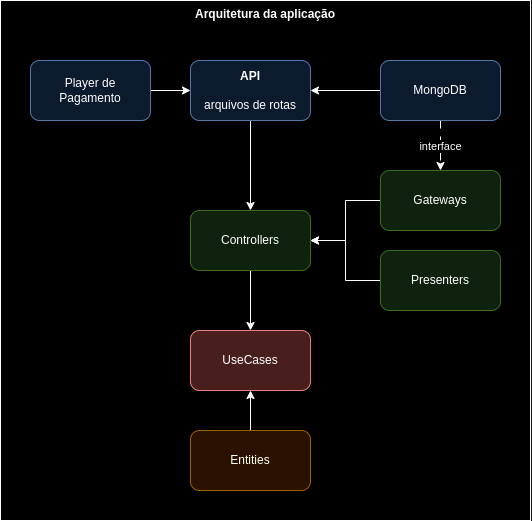

The diagram above was exported from draw.io. Its source (the exported page's mxGraphModel, read from the mxfile embedded in the PNG):
<mxGraphModel dx="2876" dy="1079" grid="1" gridSize="10" guides="1" tooltips="1" connect="1" arrows="1" fold="1" page="1" pageScale="1" pageWidth="827" pageHeight="1169" math="0" shadow="0">
  <root>
    <mxCell id="0" />
    <mxCell id="1" parent="0" />
    <mxCell id="2" value="&lt;b&gt;Arquitetura da aplicação&lt;/b&gt;" style="rounded=0;whiteSpace=wrap;html=1;verticalAlign=top;" vertex="1" parent="1">
      <mxGeometry x="-800" y="20" width="530" height="520" as="geometry" />
    </mxCell>
    <mxCell id="3" style="edgeStyle=orthogonalEdgeStyle;rounded=0;orthogonalLoop=1;jettySize=auto;html=1;entryX=0.5;entryY=0;entryDx=0;entryDy=0;" edge="1" source="4" target="11" parent="1">
      <mxGeometry relative="1" as="geometry" />
    </mxCell>
    <mxCell id="4" value="&lt;b&gt;API&lt;/b&gt;&lt;div&gt;&lt;br&gt;&lt;/div&gt;&lt;div&gt;arquivos de rotas&lt;/div&gt;" style="rounded=1;whiteSpace=wrap;html=1;fillColor=#dae8fc;strokeColor=#6c8ebf;" vertex="1" parent="1">
      <mxGeometry x="-610" y="80" width="120" height="60" as="geometry" />
    </mxCell>
    <mxCell id="5" style="edgeStyle=orthogonalEdgeStyle;rounded=0;orthogonalLoop=1;jettySize=auto;html=1;entryX=1;entryY=0.5;entryDx=0;entryDy=0;" edge="1" source="7" target="4" parent="1">
      <mxGeometry relative="1" as="geometry" />
    </mxCell>
    <mxCell id="6" value="interface" style="edgeStyle=orthogonalEdgeStyle;rounded=0;orthogonalLoop=1;jettySize=auto;html=1;dashed=1;dashPattern=8 8;" edge="1" source="7" target="14" parent="1">
      <mxGeometry relative="1" as="geometry" />
    </mxCell>
    <mxCell id="7" value="MongoDB" style="rounded=1;whiteSpace=wrap;html=1;fillColor=#dae8fc;strokeColor=#6c8ebf;" vertex="1" parent="1">
      <mxGeometry x="-420" y="80" width="120" height="60" as="geometry" />
    </mxCell>
    <mxCell id="8" style="edgeStyle=orthogonalEdgeStyle;rounded=0;orthogonalLoop=1;jettySize=auto;html=1;" edge="1" source="9" target="4" parent="1">
      <mxGeometry relative="1" as="geometry" />
    </mxCell>
    <mxCell id="9" value="Player de&lt;div&gt;Pagamento&lt;/div&gt;" style="rounded=1;whiteSpace=wrap;html=1;fillColor=#dae8fc;strokeColor=#6c8ebf;" vertex="1" parent="1">
      <mxGeometry x="-770" y="80" width="120" height="60" as="geometry" />
    </mxCell>
    <mxCell id="10" style="edgeStyle=orthogonalEdgeStyle;rounded=0;orthogonalLoop=1;jettySize=auto;html=1;" edge="1" source="11" target="12" parent="1">
      <mxGeometry relative="1" as="geometry" />
    </mxCell>
    <mxCell id="11" value="Controllers" style="rounded=1;whiteSpace=wrap;html=1;fillColor=#d5e8d4;strokeColor=#82b366;" vertex="1" parent="1">
      <mxGeometry x="-610" y="230" width="120" height="60" as="geometry" />
    </mxCell>
    <mxCell id="12" value="UseCases" style="rounded=1;whiteSpace=wrap;html=1;fillColor=#f8cecc;strokeColor=#b85450;" vertex="1" parent="1">
      <mxGeometry x="-610" y="350" width="120" height="60" as="geometry" />
    </mxCell>
    <mxCell id="13" style="edgeStyle=orthogonalEdgeStyle;rounded=0;orthogonalLoop=1;jettySize=auto;html=1;" edge="1" source="14" target="11" parent="1">
      <mxGeometry relative="1" as="geometry" />
    </mxCell>
    <mxCell id="14" value="Gateways" style="rounded=1;whiteSpace=wrap;html=1;fillColor=#d5e8d4;strokeColor=#82b366;" vertex="1" parent="1">
      <mxGeometry x="-420" y="190" width="120" height="60" as="geometry" />
    </mxCell>
    <mxCell id="15" style="edgeStyle=orthogonalEdgeStyle;rounded=0;orthogonalLoop=1;jettySize=auto;html=1;" edge="1" source="16" target="11" parent="1">
      <mxGeometry relative="1" as="geometry" />
    </mxCell>
    <mxCell id="16" value="Presenters" style="rounded=1;whiteSpace=wrap;html=1;fillColor=#d5e8d4;strokeColor=#82b366;" vertex="1" parent="1">
      <mxGeometry x="-420" y="270" width="120" height="60" as="geometry" />
    </mxCell>
    <mxCell id="17" style="edgeStyle=orthogonalEdgeStyle;rounded=0;orthogonalLoop=1;jettySize=auto;html=1;" edge="1" source="18" target="12" parent="1">
      <mxGeometry relative="1" as="geometry" />
    </mxCell>
    <mxCell id="18" value="Entities" style="rounded=1;whiteSpace=wrap;html=1;fillColor=#ffe6cc;strokeColor=#d79b00;" vertex="1" parent="1">
      <mxGeometry x="-610" y="450" width="120" height="60" as="geometry" />
    </mxCell>
  </root>
</mxGraphModel>